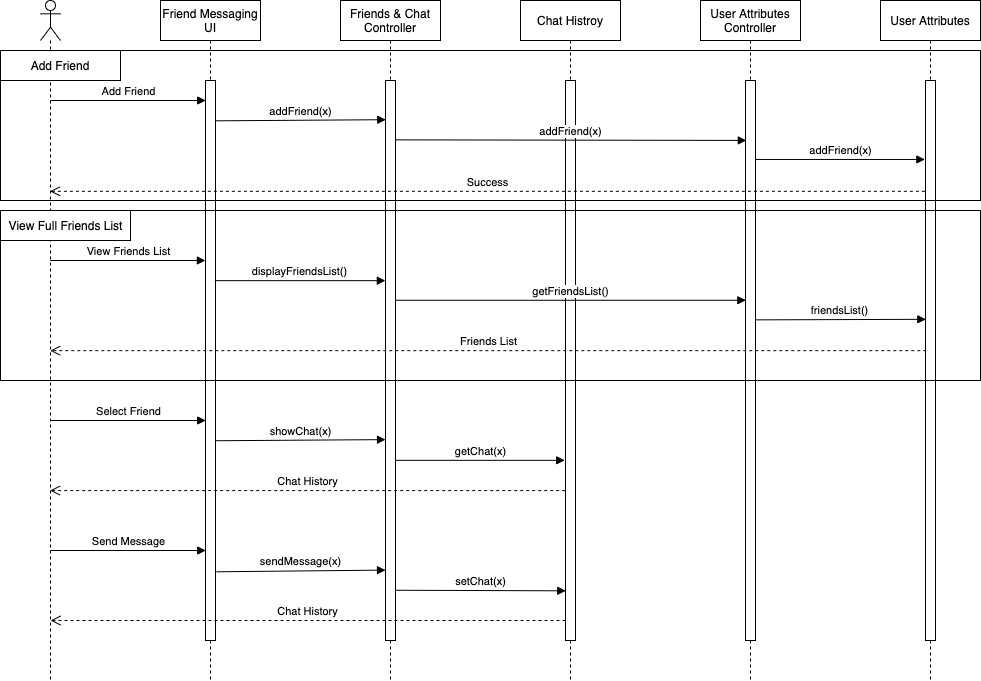

The diagram above was exported from draw.io. Its source (the exported page's mxGraphModel, read from the mxfile embedded in the PNG):
<mxGraphModel dx="1172" dy="816" grid="1" gridSize="10" guides="1" tooltips="1" connect="1" arrows="1" fold="1" page="1" pageScale="1" pageWidth="1700" pageHeight="1100" math="0" shadow="0">
  <root>
    <mxCell id="0" />
    <mxCell id="1" parent="0" />
    <mxCell id="v_lauQe1_B7t20Tk2Dnh-1" value="" style="shape=umlLifeline;participant=umlActor;perimeter=lifelinePerimeter;whiteSpace=wrap;html=1;container=1;collapsible=0;recursiveResize=0;verticalAlign=top;spacingTop=36;labelBackgroundColor=#ffffff;outlineConnect=0;" parent="1" vertex="1">
      <mxGeometry x="80" y="80" width="20" height="680" as="geometry" />
    </mxCell>
    <mxCell id="v_lauQe1_B7t20Tk2Dnh-2" value="Friend Messaging UI" style="shape=umlLifeline;perimeter=lifelinePerimeter;whiteSpace=wrap;html=1;container=1;collapsible=0;recursiveResize=0;outlineConnect=0;" parent="1" vertex="1">
      <mxGeometry x="200" y="80" width="100" height="680" as="geometry" />
    </mxCell>
    <mxCell id="v_lauQe1_B7t20Tk2Dnh-8" value="" style="html=1;points=[];perimeter=orthogonalPerimeter;" parent="v_lauQe1_B7t20Tk2Dnh-2" vertex="1">
      <mxGeometry x="45" y="80" width="10" height="560" as="geometry" />
    </mxCell>
    <mxCell id="v_lauQe1_B7t20Tk2Dnh-3" value="Friends &amp;amp; Chat Controller" style="shape=umlLifeline;perimeter=lifelinePerimeter;whiteSpace=wrap;html=1;container=1;collapsible=0;recursiveResize=0;outlineConnect=0;" parent="1" vertex="1">
      <mxGeometry x="380" y="80" width="100" height="680" as="geometry" />
    </mxCell>
    <mxCell id="v_lauQe1_B7t20Tk2Dnh-9" value="" style="html=1;points=[];perimeter=orthogonalPerimeter;" parent="v_lauQe1_B7t20Tk2Dnh-3" vertex="1">
      <mxGeometry x="45" y="80" width="10" height="560" as="geometry" />
    </mxCell>
    <mxCell id="v_lauQe1_B7t20Tk2Dnh-4" value="Chat Histroy" style="shape=umlLifeline;perimeter=lifelinePerimeter;whiteSpace=wrap;html=1;container=1;collapsible=0;recursiveResize=0;outlineConnect=0;" parent="1" vertex="1">
      <mxGeometry x="560" y="80" width="100" height="680" as="geometry" />
    </mxCell>
    <mxCell id="v_lauQe1_B7t20Tk2Dnh-10" value="" style="html=1;points=[];perimeter=orthogonalPerimeter;" parent="v_lauQe1_B7t20Tk2Dnh-4" vertex="1">
      <mxGeometry x="45" y="80" width="10" height="560" as="geometry" />
    </mxCell>
    <mxCell id="v_lauQe1_B7t20Tk2Dnh-6" value="User Attributes Controller" style="shape=umlLifeline;perimeter=lifelinePerimeter;whiteSpace=wrap;html=1;container=1;collapsible=0;recursiveResize=0;outlineConnect=0;" parent="1" vertex="1">
      <mxGeometry x="740" y="80" width="100" height="680" as="geometry" />
    </mxCell>
    <mxCell id="v_lauQe1_B7t20Tk2Dnh-11" value="" style="html=1;points=[];perimeter=orthogonalPerimeter;" parent="v_lauQe1_B7t20Tk2Dnh-6" vertex="1">
      <mxGeometry x="45" y="80" width="10" height="560" as="geometry" />
    </mxCell>
    <mxCell id="v_lauQe1_B7t20Tk2Dnh-7" value="User Attributes" style="shape=umlLifeline;perimeter=lifelinePerimeter;whiteSpace=wrap;html=1;container=1;collapsible=0;recursiveResize=0;outlineConnect=0;" parent="1" vertex="1">
      <mxGeometry x="920" y="80" width="100" height="680" as="geometry" />
    </mxCell>
    <mxCell id="v_lauQe1_B7t20Tk2Dnh-12" value="" style="html=1;points=[];perimeter=orthogonalPerimeter;" parent="v_lauQe1_B7t20Tk2Dnh-7" vertex="1">
      <mxGeometry x="45" y="80" width="10" height="560" as="geometry" />
    </mxCell>
    <mxCell id="v_lauQe1_B7t20Tk2Dnh-14" value="View Friends List" style="html=1;verticalAlign=bottom;endArrow=block;entryX=-0.014;entryY=0.035;entryDx=0;entryDy=0;entryPerimeter=0;" parent="1" edge="1">
      <mxGeometry width="80" relative="1" as="geometry">
        <mxPoint x="89.66666666666652" y="340" as="sourcePoint" />
        <mxPoint x="244.86000000000013" y="340" as="targetPoint" />
      </mxGeometry>
    </mxCell>
    <mxCell id="v_lauQe1_B7t20Tk2Dnh-15" value="displayFriendsList()" style="html=1;verticalAlign=bottom;endArrow=block;entryX=-0.014;entryY=0.071;entryDx=0;entryDy=0;entryPerimeter=0;exitX=0.938;exitY=0.071;exitDx=0;exitDy=0;exitPerimeter=0;" parent="1" edge="1">
      <mxGeometry width="80" relative="1" as="geometry">
        <mxPoint x="254.3800000000001" y="360.15999999999997" as="sourcePoint" />
        <mxPoint x="424.8600000000001" y="360.15999999999997" as="targetPoint" />
      </mxGeometry>
    </mxCell>
    <mxCell id="v_lauQe1_B7t20Tk2Dnh-16" value="getFriendsList()" style="html=1;verticalAlign=bottom;endArrow=block;entryX=0.033;entryY=0.106;entryDx=0;entryDy=0;entryPerimeter=0;exitX=0.986;exitY=0.106;exitDx=0;exitDy=0;exitPerimeter=0;" parent="1" edge="1">
      <mxGeometry width="80" relative="1" as="geometry">
        <mxPoint x="434.8600000000001" y="379.76" as="sourcePoint" />
        <mxPoint x="785.3300000000004" y="379.76" as="targetPoint" />
      </mxGeometry>
    </mxCell>
    <mxCell id="v_lauQe1_B7t20Tk2Dnh-17" value="friendsList()" style="html=1;verticalAlign=bottom;endArrow=block;exitX=0.938;exitY=0.141;exitDx=0;exitDy=0;exitPerimeter=0;entryX=0.033;entryY=0.14;entryDx=0;entryDy=0;entryPerimeter=0;" parent="1" edge="1">
      <mxGeometry width="80" relative="1" as="geometry">
        <mxPoint x="794.3800000000001" y="399.36" as="sourcePoint" />
        <mxPoint x="965.3300000000004" y="398.79999999999995" as="targetPoint" />
      </mxGeometry>
    </mxCell>
    <mxCell id="v_lauQe1_B7t20Tk2Dnh-18" value="Friends List" style="html=1;verticalAlign=bottom;endArrow=open;dashed=1;endSize=8;exitX=0.081;exitY=0.196;exitDx=0;exitDy=0;exitPerimeter=0;" parent="1" edge="1">
      <mxGeometry relative="1" as="geometry">
        <mxPoint x="965.8100000000004" y="430.15999999999997" as="sourcePoint" />
        <mxPoint x="89.66666666666652" y="430.15999999999997" as="targetPoint" />
      </mxGeometry>
    </mxCell>
    <mxCell id="v_lauQe1_B7t20Tk2Dnh-19" value="Select Friend" style="html=1;verticalAlign=bottom;endArrow=block;entryX=-0.014;entryY=0.035;entryDx=0;entryDy=0;entryPerimeter=0;" parent="1" edge="1">
      <mxGeometry width="80" relative="1" as="geometry">
        <mxPoint x="89.99666666666651" y="500" as="sourcePoint" />
        <mxPoint x="245.19000000000014" y="500" as="targetPoint" />
      </mxGeometry>
    </mxCell>
    <mxCell id="v_lauQe1_B7t20Tk2Dnh-20" value="showChat(x)" style="html=1;verticalAlign=bottom;endArrow=block;exitX=0.967;exitY=0.429;exitDx=0;exitDy=0;exitPerimeter=0;entryX=0.003;entryY=0.427;entryDx=0;entryDy=0;entryPerimeter=0;" parent="1" edge="1">
      <mxGeometry width="80" relative="1" as="geometry">
        <mxPoint x="254.67000000000007" y="520.24" as="sourcePoint" />
        <mxPoint x="425.03" y="519.1199999999999" as="targetPoint" />
      </mxGeometry>
    </mxCell>
    <mxCell id="v_lauQe1_B7t20Tk2Dnh-21" value="getChat(x)" style="html=1;verticalAlign=bottom;endArrow=block;exitX=0.981;exitY=0.464;exitDx=0;exitDy=0;exitPerimeter=0;entryX=-0.079;entryY=0.464;entryDx=0;entryDy=0;entryPerimeter=0;" parent="1" edge="1">
      <mxGeometry width="80" relative="1" as="geometry">
        <mxPoint x="434.80999999999995" y="539.8400000000001" as="sourcePoint" />
        <mxPoint x="604.21" y="539.8400000000001" as="targetPoint" />
      </mxGeometry>
    </mxCell>
    <mxCell id="v_lauQe1_B7t20Tk2Dnh-22" value="Chat History" style="html=1;verticalAlign=bottom;endArrow=open;dashed=1;endSize=8;exitX=-0.033;exitY=0.518;exitDx=0;exitDy=0;exitPerimeter=0;" parent="1" edge="1">
      <mxGeometry relative="1" as="geometry">
        <mxPoint x="604.6700000000001" y="570.0799999999999" as="sourcePoint" />
        <mxPoint x="89.5" y="570.0799999999999" as="targetPoint" />
      </mxGeometry>
    </mxCell>
    <mxCell id="v_lauQe1_B7t20Tk2Dnh-23" value="Send Message" style="html=1;verticalAlign=bottom;endArrow=block;entryX=-0.014;entryY=0.035;entryDx=0;entryDy=0;entryPerimeter=0;" parent="1" edge="1">
      <mxGeometry width="80" relative="1" as="geometry">
        <mxPoint x="89.99666666666656" y="630" as="sourcePoint" />
        <mxPoint x="245.19000000000017" y="630" as="targetPoint" />
      </mxGeometry>
    </mxCell>
    <mxCell id="v_lauQe1_B7t20Tk2Dnh-24" value="sendMessage(x)" style="html=1;verticalAlign=bottom;endArrow=block;exitX=1.108;exitY=0.663;exitDx=0;exitDy=0;exitPerimeter=0;entryX=0.001;entryY=0.66;entryDx=0;entryDy=0;entryPerimeter=0;" parent="1" edge="1">
      <mxGeometry width="80" relative="1" as="geometry">
        <mxPoint x="256.0799999999999" y="651.28" as="sourcePoint" />
        <mxPoint x="425.01" y="649.5999999999999" as="targetPoint" />
      </mxGeometry>
    </mxCell>
    <mxCell id="v_lauQe1_B7t20Tk2Dnh-25" value="setChat(x)" style="html=1;verticalAlign=bottom;endArrow=block;exitX=1.008;exitY=0.696;exitDx=0;exitDy=0;exitPerimeter=0;entryX=0.028;entryY=0.697;entryDx=0;entryDy=0;entryPerimeter=0;" parent="1" edge="1">
      <mxGeometry width="80" relative="1" as="geometry">
        <mxPoint x="435.0799999999999" y="669.76" as="sourcePoint" />
        <mxPoint x="605.28" y="670.3199999999999" as="targetPoint" />
      </mxGeometry>
    </mxCell>
    <mxCell id="v_lauQe1_B7t20Tk2Dnh-27" value="Chat History" style="html=1;verticalAlign=bottom;endArrow=open;dashed=1;endSize=8;exitX=-0.033;exitY=0.518;exitDx=0;exitDy=0;exitPerimeter=0;" parent="1" edge="1">
      <mxGeometry relative="1" as="geometry">
        <mxPoint x="605.0000000000001" y="700.0000000000001" as="sourcePoint" />
        <mxPoint x="89.99666666666651" y="700.0000000000001" as="targetPoint" />
      </mxGeometry>
    </mxCell>
    <mxCell id="v_lauQe1_B7t20Tk2Dnh-28" value="" style="html=1;fillColor=none;" parent="1" vertex="1">
      <mxGeometry x="40" y="290" width="980" height="170" as="geometry" />
    </mxCell>
    <mxCell id="v_lauQe1_B7t20Tk2Dnh-29" value="View Full Friends List" style="html=1;fillColor=#ffffff;" parent="1" vertex="1">
      <mxGeometry x="40" y="290" width="130" height="30" as="geometry" />
    </mxCell>
    <mxCell id="sCeEVPKQ3zaVU8UbnTLa-1" value="Add Friend" style="html=1;verticalAlign=bottom;endArrow=block;entryX=-0.014;entryY=0.035;entryDx=0;entryDy=0;entryPerimeter=0;" edge="1" parent="1">
      <mxGeometry width="80" relative="1" as="geometry">
        <mxPoint x="89.99666666666644" y="180" as="sourcePoint" />
        <mxPoint x="245.19000000000005" y="180" as="targetPoint" />
      </mxGeometry>
    </mxCell>
    <mxCell id="sCeEVPKQ3zaVU8UbnTLa-2" value="addFriend(x)" style="html=1;verticalAlign=bottom;endArrow=block;exitX=0.986;exitY=0.072;exitDx=0;exitDy=0;exitPerimeter=0;entryX=0.033;entryY=0.07;entryDx=0;entryDy=0;entryPerimeter=0;" edge="1" parent="1" source="v_lauQe1_B7t20Tk2Dnh-8" target="v_lauQe1_B7t20Tk2Dnh-9">
      <mxGeometry width="80" relative="1" as="geometry">
        <mxPoint x="260.00000000000006" y="201.12" as="sourcePoint" />
        <mxPoint x="430.35999999999996" y="199.9999999999999" as="targetPoint" />
      </mxGeometry>
    </mxCell>
    <mxCell id="sCeEVPKQ3zaVU8UbnTLa-3" value="addFriend(x)" style="html=1;verticalAlign=bottom;endArrow=block;entryX=0.081;entryY=0.107;entryDx=0;entryDy=0;entryPerimeter=0;exitX=0.938;exitY=0.106;exitDx=0;exitDy=0;exitPerimeter=0;" edge="1" parent="1" source="v_lauQe1_B7t20Tk2Dnh-9" target="v_lauQe1_B7t20Tk2Dnh-11">
      <mxGeometry width="80" relative="1" as="geometry">
        <mxPoint x="450" y="220" as="sourcePoint" />
        <mxPoint x="600.4700000000001" y="219.99999999999994" as="targetPoint" />
      </mxGeometry>
    </mxCell>
    <mxCell id="sCeEVPKQ3zaVU8UbnTLa-4" value="addFriend(x)" style="html=1;verticalAlign=bottom;endArrow=block;exitX=0.986;exitY=0.141;exitDx=0;exitDy=0;exitPerimeter=0;entryX=-0.062;entryY=0.141;entryDx=0;entryDy=0;entryPerimeter=0;" edge="1" parent="1" source="v_lauQe1_B7t20Tk2Dnh-11" target="v_lauQe1_B7t20Tk2Dnh-12">
      <mxGeometry width="80" relative="1" as="geometry">
        <mxPoint x="800" y="240" as="sourcePoint" />
        <mxPoint x="940" y="241" as="targetPoint" />
      </mxGeometry>
    </mxCell>
    <mxCell id="sCeEVPKQ3zaVU8UbnTLa-5" value="Success" style="html=1;verticalAlign=bottom;endArrow=open;dashed=1;endSize=8;exitX=-0.062;exitY=0.18;exitDx=0;exitDy=0;exitPerimeter=0;" edge="1" parent="1" target="v_lauQe1_B7t20Tk2Dnh-1">
      <mxGeometry relative="1" as="geometry">
        <mxPoint x="964.3799999999999" y="270.80000000000007" as="sourcePoint" />
        <mxPoint x="419.99666666666656" y="270" as="targetPoint" />
      </mxGeometry>
    </mxCell>
    <mxCell id="sCeEVPKQ3zaVU8UbnTLa-7" value="" style="rounded=0;whiteSpace=wrap;html=1;fillColor=none;" vertex="1" parent="1">
      <mxGeometry x="40" y="130" width="980" height="150" as="geometry" />
    </mxCell>
    <mxCell id="sCeEVPKQ3zaVU8UbnTLa-9" value="Add Friend" style="rounded=0;whiteSpace=wrap;html=1;fillColor=#ffffff;" vertex="1" parent="1">
      <mxGeometry x="40" y="130" width="120" height="30" as="geometry" />
    </mxCell>
  </root>
</mxGraphModel>